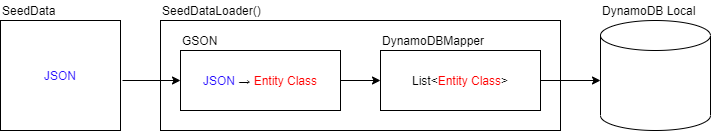

The diagram above was exported from draw.io. Its source (the exported page's mxGraphModel, read from the mxfile embedded in the PNG):
<mxGraphModel dx="782" dy="437" grid="1" gridSize="10" guides="1" tooltips="1" connect="1" arrows="1" fold="1" page="1" pageScale="1" pageWidth="1169" pageHeight="827" math="0" shadow="0">
  <root>
    <mxCell id="0" />
    <mxCell id="1" parent="0" />
    <mxCell id="sNZv2DbB2vIkQYz3WbCy-7" value="" style="rounded=0;whiteSpace=wrap;html=1;align=left;" vertex="1" parent="1">
      <mxGeometry x="200" y="80" width="400" height="110" as="geometry" />
    </mxCell>
    <mxCell id="sNZv2DbB2vIkQYz3WbCy-1" value="&lt;font color=&quot;#230aff&quot;&gt;JSON&lt;/font&gt;" style="rounded=0;whiteSpace=wrap;html=1;" vertex="1" parent="1">
      <mxGeometry x="40" y="80" width="120" height="110" as="geometry" />
    </mxCell>
    <mxCell id="sNZv2DbB2vIkQYz3WbCy-2" value="SeedData" style="text;html=1;strokeColor=none;fillColor=none;align=left;verticalAlign=middle;whiteSpace=wrap;rounded=0;" vertex="1" parent="1">
      <mxGeometry x="40" y="60" width="80" height="20" as="geometry" />
    </mxCell>
    <mxCell id="sNZv2DbB2vIkQYz3WbCy-4" value="SeedDataLoader()" style="text;html=1;strokeColor=none;fillColor=none;align=left;verticalAlign=middle;whiteSpace=wrap;rounded=0;" vertex="1" parent="1">
      <mxGeometry x="200" y="60" width="40" height="20" as="geometry" />
    </mxCell>
    <mxCell id="sNZv2DbB2vIkQYz3WbCy-5" value="&lt;font color=&quot;#230aff&quot;&gt;JSON&lt;/font&gt; → &lt;font color=&quot;#ff0000&quot;&gt;Entity Class&lt;/font&gt;" style="rounded=0;whiteSpace=wrap;html=1;align=center;" vertex="1" parent="1">
      <mxGeometry x="220" y="110" width="160" height="60" as="geometry" />
    </mxCell>
    <mxCell id="sNZv2DbB2vIkQYz3WbCy-6" value="List&amp;lt;&lt;font color=&quot;#ff0000&quot;&gt;Entity Class&lt;/font&gt;&amp;gt;" style="rounded=0;whiteSpace=wrap;html=1;align=center;" vertex="1" parent="1">
      <mxGeometry x="420" y="110" width="160" height="60" as="geometry" />
    </mxCell>
    <mxCell id="sNZv2DbB2vIkQYz3WbCy-10" value="" style="shape=cylinder3;whiteSpace=wrap;html=1;boundedLbl=1;backgroundOutline=1;size=15;align=left;" vertex="1" parent="1">
      <mxGeometry x="640" y="80" width="110" height="110" as="geometry" />
    </mxCell>
    <mxCell id="sNZv2DbB2vIkQYz3WbCy-11" value="DynamoDB Local" style="text;html=1;strokeColor=none;fillColor=none;align=left;verticalAlign=middle;whiteSpace=wrap;rounded=0;" vertex="1" parent="1">
      <mxGeometry x="640" y="60" width="100" height="20" as="geometry" />
    </mxCell>
    <mxCell id="sNZv2DbB2vIkQYz3WbCy-12" value="GSON" style="text;html=1;strokeColor=none;fillColor=none;align=left;verticalAlign=middle;whiteSpace=wrap;rounded=0;" vertex="1" parent="1">
      <mxGeometry x="220" y="90" width="40" height="20" as="geometry" />
    </mxCell>
    <mxCell id="sNZv2DbB2vIkQYz3WbCy-13" value="DynamoDBMapper" style="text;html=1;strokeColor=none;fillColor=none;align=left;verticalAlign=middle;whiteSpace=wrap;rounded=0;" vertex="1" parent="1">
      <mxGeometry x="420" y="90" width="120" height="20" as="geometry" />
    </mxCell>
    <mxCell id="sNZv2DbB2vIkQYz3WbCy-14" value="" style="endArrow=classic;html=1;entryX=0;entryY=0.5;entryDx=0;entryDy=0;" edge="1" parent="1" target="sNZv2DbB2vIkQYz3WbCy-5">
      <mxGeometry width="50" height="50" relative="1" as="geometry">
        <mxPoint x="162" y="140" as="sourcePoint" />
        <mxPoint x="200" y="110" as="targetPoint" />
      </mxGeometry>
    </mxCell>
    <mxCell id="sNZv2DbB2vIkQYz3WbCy-15" value="" style="endArrow=classic;html=1;exitX=1;exitY=0.5;exitDx=0;exitDy=0;" edge="1" parent="1" source="sNZv2DbB2vIkQYz3WbCy-6">
      <mxGeometry width="50" height="50" relative="1" as="geometry">
        <mxPoint x="500" y="160" as="sourcePoint" />
        <mxPoint x="640" y="140" as="targetPoint" />
      </mxGeometry>
    </mxCell>
    <mxCell id="sNZv2DbB2vIkQYz3WbCy-18" value="" style="endArrow=classic;html=1;exitX=1;exitY=0.5;exitDx=0;exitDy=0;entryX=0;entryY=0.5;entryDx=0;entryDy=0;" edge="1" parent="1" source="sNZv2DbB2vIkQYz3WbCy-5" target="sNZv2DbB2vIkQYz3WbCy-6">
      <mxGeometry width="50" height="50" relative="1" as="geometry">
        <mxPoint x="360" y="250" as="sourcePoint" />
        <mxPoint x="440" y="290" as="targetPoint" />
      </mxGeometry>
    </mxCell>
  </root>
</mxGraphModel>